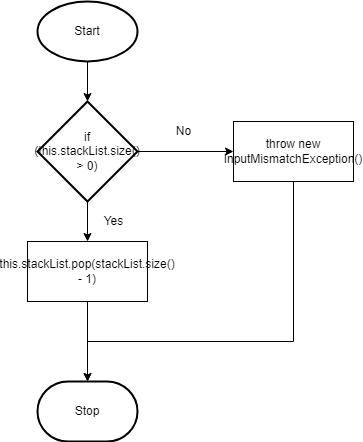

The diagram above was exported from draw.io. Its source (the exported page's mxGraphModel, read from the mxfile embedded in the PNG):
<mxGraphModel dx="1074" dy="749" grid="1" gridSize="10" guides="1" tooltips="1" connect="1" arrows="1" fold="1" page="1" pageScale="1" pageWidth="827" pageHeight="1169" math="0" shadow="0">
  <root>
    <mxCell id="0" />
    <mxCell id="1" parent="0" />
    <mxCell id="10" style="edgeStyle=orthogonalEdgeStyle;rounded=0;html=1;entryX=0.5;entryY=0;entryDx=0;entryDy=0;entryPerimeter=0;" parent="1" source="2" target="9" edge="1">
      <mxGeometry relative="1" as="geometry" />
    </mxCell>
    <mxCell id="2" value="Start" style="strokeWidth=2;html=1;shape=mxgraph.flowchart.start_1;whiteSpace=wrap;" parent="1" vertex="1">
      <mxGeometry x="364" y="40" width="100" height="60" as="geometry" />
    </mxCell>
    <mxCell id="18" style="edgeStyle=orthogonalEdgeStyle;rounded=0;html=1;entryX=0.5;entryY=0;entryDx=0;entryDy=0;entryPerimeter=0;" parent="1" source="4" target="16" edge="1">
      <mxGeometry relative="1" as="geometry" />
    </mxCell>
    <mxCell id="4" value="this.stackList.pop(stackList.size() - 1)" style="rounded=0;whiteSpace=wrap;html=1;" parent="1" vertex="1">
      <mxGeometry x="354" y="280" width="120" height="60" as="geometry" />
    </mxCell>
    <mxCell id="11" style="edgeStyle=orthogonalEdgeStyle;rounded=0;html=1;entryX=0.5;entryY=0;entryDx=0;entryDy=0;" parent="1" source="9" target="4" edge="1">
      <mxGeometry relative="1" as="geometry" />
    </mxCell>
    <mxCell id="26" style="edgeStyle=orthogonalEdgeStyle;rounded=0;html=1;entryX=0;entryY=0.5;entryDx=0;entryDy=0;" edge="1" parent="1" source="9" target="13">
      <mxGeometry relative="1" as="geometry" />
    </mxCell>
    <mxCell id="9" value="&lt;span&gt;if (this.stackList.size() &amp;gt; 0)&lt;/span&gt;" style="strokeWidth=2;html=1;shape=mxgraph.flowchart.decision;whiteSpace=wrap;" parent="1" vertex="1">
      <mxGeometry x="364" y="140" width="100" height="100" as="geometry" />
    </mxCell>
    <mxCell id="25" style="edgeStyle=orthogonalEdgeStyle;rounded=0;html=1;entryX=0.5;entryY=0;entryDx=0;entryDy=0;entryPerimeter=0;" edge="1" parent="1" source="13" target="16">
      <mxGeometry relative="1" as="geometry">
        <Array as="points">
          <mxPoint x="620" y="380" />
          <mxPoint x="414" y="380" />
        </Array>
      </mxGeometry>
    </mxCell>
    <mxCell id="13" value="throw new InputMismatchException()" style="rounded=0;whiteSpace=wrap;html=1;" parent="1" vertex="1">
      <mxGeometry x="560" y="160" width="120" height="60" as="geometry" />
    </mxCell>
    <mxCell id="16" value="Stop" style="strokeWidth=2;html=1;shape=mxgraph.flowchart.terminator;whiteSpace=wrap;" parent="1" vertex="1">
      <mxGeometry x="364" y="420" width="100" height="60" as="geometry" />
    </mxCell>
    <mxCell id="20" value="Yes" style="text;html=1;align=center;verticalAlign=middle;resizable=0;points=[];autosize=1;strokeColor=none;fillColor=none;" parent="1" vertex="1">
      <mxGeometry x="420" y="250" width="40" height="20" as="geometry" />
    </mxCell>
    <mxCell id="21" value="No" style="text;html=1;align=center;verticalAlign=middle;resizable=0;points=[];autosize=1;strokeColor=none;fillColor=none;" parent="1" vertex="1">
      <mxGeometry x="495" y="160" width="30" height="20" as="geometry" />
    </mxCell>
  </root>
</mxGraphModel>